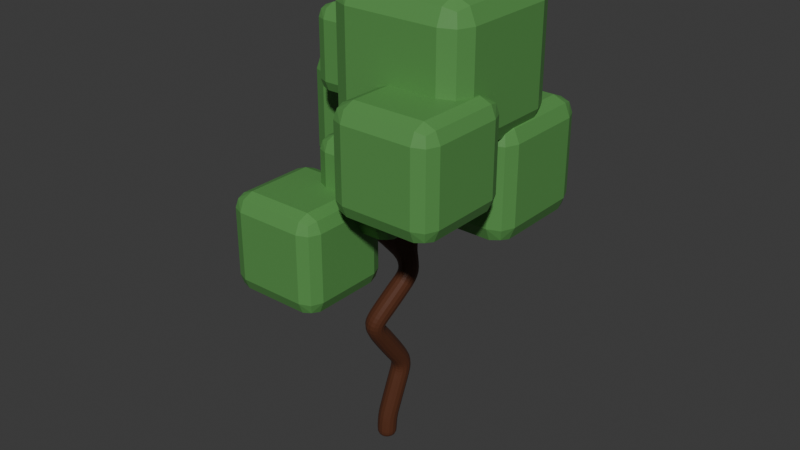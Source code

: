 # Source: arbolHojas2.blend  (saved by Blender 4.1.23; exported with 4.5.12 LTS)
import bpy
from mathutils import Matrix  # noqa: F401  (used for matrix-valued properties, if any)

bpy.ops.wm.read_factory_settings(use_empty=True)
scene = bpy.context.scene
scene.name = 'Scene'

# ---- collections
col_collection = bpy.data.collections.new('Collection'); scene.collection.children.link(col_collection)

# ---- materials (node trees are filled in below, after node groups)
mat_material_030 = bpy.data.materials.new('Material.030')
mat_material_030.use_transparent_shadow = False
mat_tronco = bpy.data.materials.new('tronco')
mat_tronco.use_transparent_shadow = False

# ---- material node trees
mat_material_030.use_nodes = True; mat_material_030.node_tree.nodes.clear()
_N = mat_material_030.node_tree.nodes; _L = mat_material_030.node_tree.links
n0 = _N.new('ShaderNodeBsdfPrincipled'); n0.name = 'Principled BSDF'; n0.location = (10, 300)
n0.inputs[0].default_value = (0.0998, 0.3016, 0.07692, 1.0)
n1 = _N.new('ShaderNodeOutputMaterial'); n1.name = 'Material Output'; n1.location = (300, 300)
_L.new(n0.outputs[0], n1.inputs[0])
n1.is_active_output = True
mat_tronco.use_nodes = True; mat_tronco.node_tree.nodes.clear()
_N = mat_tronco.node_tree.nodes; _L = mat_tronco.node_tree.links
n0 = _N.new('ShaderNodeBsdfPrincipled'); n0.name = 'Principled BSDF'; n0.location = (10, 300)
n0.inputs[0].default_value = (0.0919, 0.02906, 0.01204, 1.0)
n1 = _N.new('ShaderNodeOutputMaterial'); n1.name = 'Material Output'; n1.location = (300, 300)
_L.new(n0.outputs[0], n1.inputs[0])
n1.is_active_output = True

# ---- world
world_world = bpy.data.worlds.new('World'); scene.world = world_world
world_world.use_nodes = True; world_world.node_tree.nodes.clear()
_N = world_world.node_tree.nodes; _L = world_world.node_tree.links
n0 = _N.new('ShaderNodeOutputWorld'); n0.name = 'World Output'; n0.location = (300, 300)
n1 = _N.new('ShaderNodeBackground'); n1.name = 'Background'; n1.location = (10, 300)
n1.inputs[0].default_value = (0.05088, 0.05088, 0.05088, 1.0)
_L.new(n1.outputs[0], n0.inputs[0])
n0.is_active_output = True
world_world.color = (0.05088, 0.05088, 0.05088)
world_world.use_sun_shadow = False
world_world.sun_shadow_jitter_overblur = 0.0

# ---- meshes
me_cube_616 = bpy.data.meshes.new('Cube.616')
me_cube_616.from_pydata([(-0.6874, -0.6874, -1.0), (-0.6874, -1.0, -0.6874), (-1.0, -0.6874, -0.6874), (-0.6874, -0.9084, -0.9084), (-0.8679, -0.8679, -0.8679), (-0.9084, -0.9084, -0.6874), (-0.9084, -0.6874, -0.9084), (-0.6874, -1.0, 0.6874), (-0.6874, -0.6874, 1.0), (-1.0, -0.6874, 0.6874), (-0.6874, -0.9084, 0.9084), (-0.8679, -0.8679, 0.8679), (-0.9084, -0.6874, 0.9084), (-0.9084, -0.9084, 0.6874), (-0.6874, 0.6874, -1.0), (-1.0, 0.6874, -0.6874), (-0.6874, 1.0, -0.6874), (-0.9084, 0.6874, -0.9084), (-0.8679, 0.8679, -0.8679), (-0.9084, 0.9084, -0.6874), (-0.6874, 0.9084, -0.9084), (-0.6874, 0.6874, 1.0), (-0.6874, 1.0, 0.6874), (-1.0, 0.6874, 0.6874), (-0.6874, 0.9084, 0.9084), (-0.8679, 0.8679, 0.8679), (-0.9084, 0.9084, 0.6874), (-0.9084, 0.6874, 0.9084), (0.6874, -0.6874, -1.0), (1.0, -0.6874, -0.6874), (0.6874, -1.0, -0.6874), (0.9084, -0.6874, -0.9084), (0.8679, -0.8679, -0.8679), (0.9084, -0.9084, -0.6874), (0.6874, -0.9084, -0.9084), (0.6874, -0.6874, 1.0), (0.6874, -1.0, 0.6874), (1.0, -0.6874, 0.6874), (0.6874, -0.9084, 0.9084), (0.8679, -0.8679, 0.8679), (0.9084, -0.9084, 0.6874), (0.9084, -0.6874, 0.9084), (0.6874, 0.6874, -1.0), (0.6874, 1.0, -0.6874), (1.0, 0.6874, -0.6874), (0.6874, 0.9084, -0.9084), (0.8679, 0.8679, -0.8679), (0.9084, 0.9084, -0.6874), (0.9084, 0.6874, -0.9084), (0.6874, 0.6874, 1.0), (1.0, 0.6874, 0.6874), (0.6874, 1.0, 0.6874), (0.9084, 0.6874, 0.9084), (0.8679, 0.8679, 0.8679), (0.9084, 0.9084, 0.6874), (0.6874, 0.9084, 0.9084)], [], [(30, 36, 7, 1), (44, 50, 37, 29), (49, 21, 8, 35), (2, 9, 23, 15), (16, 22, 51, 43), (0, 3, 4, 6), (1, 5, 4, 3), (2, 6, 4, 5), (7, 10, 11, 13), (8, 12, 11, 10), (9, 13, 11, 12), (14, 17, 18, 20), (15, 19, 18, 17), (16, 20, 18, 19), (21, 24, 25, 27), (22, 26, 25, 24), (23, 27, 25, 26), (28, 31, 32, 34), (29, 33, 32, 31), (30, 34, 32, 33), (35, 38, 39, 41), (36, 40, 39, 38), (37, 41, 39, 40), (42, 45, 46, 48), (43, 47, 46, 45), (44, 48, 46, 47), (49, 52, 53, 55), (50, 54, 53, 52), (51, 55, 53, 54), (14, 0, 6, 17), (17, 6, 2, 15), (1, 7, 13, 5), (5, 13, 9, 2), (8, 21, 27, 12), (12, 27, 23, 9), (22, 16, 19, 26), (26, 19, 15, 23), (42, 14, 20, 45), (45, 20, 16, 43), (21, 49, 55, 24), (24, 55, 51, 22), (50, 44, 47, 54), (54, 47, 43, 51), (28, 42, 48, 31), (31, 48, 44, 29), (49, 35, 41, 52), (52, 41, 37, 50), (36, 30, 33, 40), (40, 33, 29, 37), (0, 28, 34, 3), (3, 34, 30, 1), (35, 8, 10, 38), (38, 10, 7, 36), (14, 42, 28, 0)])
_uv = me_cube_616.uv_layers.new(name='UVMap')
_uv.uv.foreach_set('vector', [0.4141, 0.7891, 0.5859, 0.7891, 0.5859, 0.9609, 0.4141, 0.9609, 0.4141, 0.5391, 0.5859, 0.5391, 0.5859, 0.7109, 0.4141, 0.7109, 0.6641, 0.5391, 0.8359, 0.5391, 0.8359, 0.7109, 0.6641, 0.7109, 0.4141, 0.03908, 0.5859, 0.03908, 0.5859, 0.2109, 0.4141, 0.2109, 0.4141, 0.2891, 0.5859, 0.2891, 0.5859, 0.4609, 0.4141, 0.4609, 0.1641, 0.7109, 0.1641, 0.75, 0.1415, 0.75, 0.125, 0.7109, 0.4141, 0.9609, 0.4141, 1.0, 0.3915, 1.0, 0.375, 0.9609, 0.4141, 0.03908, 0.375, 0.03908, 0.375, 0.01652, 0.4141, 0.0, 0.5859, 0.9609, 0.625, 0.9609, 0.625, 0.9835, 0.5859, 1.0, 0.8359, 0.7109, 0.875, 0.7109, 0.875, 0.7335, 0.8359, 0.75, 0.5859, 0.03908, 0.5859, 0.0, 0.6085, 0.0, 0.625, 0.03908, 0.1641, 0.5391, 0.125, 0.5391, 0.125, 0.5165, 0.1641, 0.5, 0.4141, 0.2109, 0.4141, 0.25, 0.3915, 0.25, 0.375, 0.2109, 0.4141, 0.2891, 0.375, 0.2891, 0.375, 0.2665, 0.4141, 0.25, 0.8359, 0.5391, 0.8359, 0.5, 0.8585, 0.5, 0.875, 0.5391, 0.5859, 0.2891, 0.5859, 0.25, 0.6085, 0.25, 0.625, 0.2891, 0.5859, 0.2109, 0.625, 0.2109, 0.625, 0.2335, 0.5859, 0.25, 0.3359, 0.7109, 0.375, 0.7109, 0.3805, 0.75, 0.3359, 0.75, 0.4141, 0.7109, 0.4141, 0.75, 0.3805, 0.75, 0.375, 0.7109, 0.4141, 0.7891, 0.375, 0.7891, 0.3805, 0.75, 0.4141, 0.75, 0.6641, 0.7109, 0.6641, 0.75, 0.625, 0.7445, 0.625, 0.7109, 0.5859, 0.7891, 0.5859, 0.75, 0.625, 0.7445, 0.625, 0.7891, 0.5859, 0.7109, 0.625, 0.7109, 0.625, 0.7445, 0.5859, 0.75, 0.3359, 0.5391, 0.3359, 0.5, 0.375, 0.5055, 0.375, 0.5391, 0.4141, 0.4609, 0.4141, 0.5, 0.375, 0.5055, 0.375, 0.4609, 0.4141, 0.5391, 0.375, 0.5391, 0.375, 0.5055, 0.4141, 0.5, 0.6641, 0.5391, 0.625, 0.5391, 0.6195, 0.5, 0.6641, 0.5, 0.5859, 0.5391, 0.5859, 0.5, 0.6195, 0.5, 0.625, 0.5391, 0.5859, 0.4609, 0.625, 0.4609, 0.6195, 0.5, 0.5859, 0.5, 0.1641, 0.5391, 0.1641, 0.7109, 0.125, 0.7109, 0.125, 0.5391, 0.375, 0.2109, 0.375, 0.03908, 0.4141, 0.03908, 0.4141, 0.2109, 0.4141, 0.9609, 0.5859, 0.9609, 0.5859, 1.0, 0.4141, 1.0, 0.4141, 0.0, 0.5859, 0.0, 0.5859, 0.03908, 0.4141, 0.03908, 0.8359, 0.7109, 0.8359, 0.5391, 0.875, 0.5391, 0.875, 0.7109, 0.625, 0.03908, 0.625, 0.2109, 0.5859, 0.2109, 0.5859, 0.03908, 0.5859, 0.2891, 0.4141, 0.2891, 0.4141, 0.25, 0.5859, 0.25, 0.5859, 0.25, 0.4141, 0.25, 0.4141, 0.2109, 0.5859, 0.2109, 0.3359, 0.5391, 0.1641, 0.5391, 0.1641, 0.5, 0.3359, 0.5, 0.375, 0.4609, 0.375, 0.2891, 0.4141, 0.2891, 0.4141, 0.4609, 0.8359, 0.5391, 0.6641, 0.5391, 0.6641, 0.5, 0.8359, 0.5, 0.625, 0.2891, 0.625, 0.4609, 0.5859, 0.4609, 0.5859, 0.2891, 0.5859, 0.5391, 0.4141, 0.5391, 0.4141, 0.5, 0.5859, 0.5, 0.5859, 0.5, 0.4141, 0.5, 0.4141, 0.4609, 0.5859, 0.4609, 0.3359, 0.7109, 0.3359, 0.5391, 0.375, 0.5391, 0.375, 0.7109, 0.375, 0.7109, 0.375, 0.5391, 0.4141, 0.5391, 0.4141, 0.7109, 0.6641, 0.5391, 0.6641, 0.7109, 0.625, 0.7109, 0.625, 0.5391, 0.625, 0.5391, 0.625, 0.7109, 0.5859, 0.7109, 0.5859, 0.5391, 0.5859, 0.7891, 0.4141, 0.7891, 0.4141, 0.75, 0.5859, 0.75, 0.5859, 0.75, 0.4141, 0.75, 0.4141, 0.7109, 0.5859, 0.7109, 0.1641, 0.7109, 0.3359, 0.7109, 0.3359, 0.75, 0.1641, 0.75, 0.375, 0.9609, 0.375, 0.7891, 0.4141, 0.7891, 0.4141, 0.9609, 0.6641, 0.7109, 0.8359, 0.7109, 0.8359, 0.75, 0.6641, 0.75, 0.625, 0.7891, 0.625, 0.9609, 0.5859, 0.9609, 0.5859, 0.7891, 0.1641, 0.5391, 0.3359, 0.5391, 0.3359, 0.7109, 0.1641, 0.7109])
me_cube_616.materials.append(mat_material_030)
me_cube_616.update()
me_cube_615 = bpy.data.meshes.new('Cube.615')
me_cube_615.from_pydata([(0.0, 0.0, -1.15), (-1.692, 1.448, 6.39), (-1.103, 1.712, 6.729), (-0.897, 1.385, 6.182), (0.05215, 0.256, 5.783), (-0.3477, -0.6098, 4.922), (-0.3081, -0.2236, 4.237), (-0.2057, 0.7065, 2.373), (-1.694, 2.058, 6.971), (-2.512, 1.966, 7.393), (-0.3286, -0.715, 6.761), (-0.5024, -0.3318, 7.417), (-0.1471, -0.4286, 8.045), (-1.178, -0.08891, 7.988), (-1.117, -0.465, 8.424), (-1.924, 0.1765, 9.539), (0.292, -0.2066, 8.271), (-1.243, 0.2455, 8.073), (-1.638, 0.4126, 8.088), (0.9453, -0.9517, 5.435), (1.217, -1.705, 5.388), (1.832, -2.245, 5.253), (0.418, 0.8253, 4.905), (0.1655, 1.347, 4.43), (0.5846, 2.028, 4.331), (-0.7049, -0.01751, 3.636), (-0.2015, -0.3542, 0.9322), (-0.0166, -0.02225, -0.5596), (-2.389, 0.2514, 9.789), (-2.141, 0.09669, 9.495), (-2.421, 0.5866, 9.235), (-1.903, 0.4075, 8.421), (-2.186, 0.6738, 8.471), (-2.168, 0.3748, 8.788), (-2.17, 0.4432, 8.959), (-2.232, 0.3343, 9.159), (-2.859, 2.332, 7.41), (-2.67, 1.874, 7.693), (-3.066, 2.117, 7.909), (-1.848, 1.763, 7.495), (-2.174, 1.801, 7.855), (-2.153, 1.561, 8.101), (0.3539, -0.4667, 8.554), (0.825, -0.5363, 8.554), (-0.3082, -0.9169, 6.803), (-0.3644, -1.096, 6.983), (1.275, -1.904, 6.03), (1.15, -1.75, 6.345), (1.218, -1.891, 6.538), (1.07, -1.68, 6.728), (0.9534, -1.492, 6.751), (0.9812, -1.582, 7.029), (1.805, -2.47, 5.56), (1.932, -2.779, 5.474), (1.923, -2.556, 5.28), (2.021, -2.658, 5.077), (2.106, -2.997, 5.151), (2.08, -2.662, 4.898), (0.3688, 1.995, 4.795), (0.3694, 2.415, 4.947), (0.06839, 2.245, 5.517), (-0.0379, 2.073, 5.698), (-0.04098, 2.566, 5.79), (0.2887, 2.555, 5.132), (0.4573, 2.773, 4.834), (0.338, 2.979, 5.107), (0.3778, 3.178, 5.063)], [(29, 15), (13, 14), (11, 13), (11, 12), (10, 11), (4, 10), (8, 9), (1, 8), (3, 1), (3, 2), (4, 3), (5, 4), (6, 5), (25, 6), (26, 7), (12, 16), (13, 17), (17, 18), (5, 19), (19, 20), (20, 21), (6, 22), (22, 23), (23, 24), (7, 25), (0, 27), (29, 28), (35, 29), (35, 30), (18, 31), (31, 32), (31, 33), (33, 34), (34, 35), (9, 36), (9, 37), (37, 38), (8, 39), (39, 40), (40, 41), (16, 42), (42, 43), (10, 44), (44, 45), (20, 46), (46, 47), (47, 48), (47, 49), (49, 50), (49, 51), (21, 52), (52, 53), (21, 54), (54, 55), (55, 56), (55, 57), (24, 58), (58, 59), (58, 60), (60, 61), (60, 62), (59, 63), (59, 64), (64, 65), (65, 66), (27, 26)], [])
_uv = me_cube_615.uv_layers.new(name='UVMap')
_uv.uv.foreach_set('vector', [])
me_cube_615.materials.append(mat_tronco)
me_cube_615.update()

# ---- objects
ob_cube_5551 = bpy.data.objects.new('Cube.5551', me_cube_616)
ob_cube_5550 = bpy.data.objects.new('Cube.5550', me_cube_616)
ob_cube_5549 = bpy.data.objects.new('Cube.5549', me_cube_616)
ob_cube_5548 = bpy.data.objects.new('Cube.5548', me_cube_616)
ob_cube_5547 = bpy.data.objects.new('Cube.5547', me_cube_616)
ob_cube_5546 = bpy.data.objects.new('Cube.5546', me_cube_616)
ob_cube_5545 = bpy.data.objects.new('Cube.5545', me_cube_616)
ob_cube_5544 = bpy.data.objects.new('Cube.5544', me_cube_616)
ob_cube_5543 = bpy.data.objects.new('Cube.5543', me_cube_615)

# ---- transforms, parenting, visibility, modifiers, constraints
ob_cube_5551.location = (3.151, 4.183, 22.33)
ob_cube_5551.scale = (4.119, 4.119, 4.119)
ob_cube_5550.location = (-8.553, 8.57, 19.55)
ob_cube_5550.scale = (2.983, 2.983, 2.983)
ob_cube_5549.location = (-6.223, 5.778, 23.08)
ob_cube_5549.scale = (4.215, 4.215, 4.215)
ob_cube_5548.location = (-0.2943, -2.521, 22.2)
ob_cube_5548.scale = (2.99, 2.99, 2.99)
ob_cube_5547.location = (-3.894, 1.486, 28.96)
ob_cube_5547.scale = (2.994, 2.994, 2.994)
ob_cube_5546.location = (2.167, 0.1938, 30.12)
ob_cube_5546.scale = (4.893, 4.893, 4.893)
ob_cube_5545.location = (-3.105, -6.479, 18.46)
ob_cube_5545.scale = (3.443, 3.443, 3.443)
ob_cube_5544.location = (4.635, -5.224, 25.77)
ob_cube_5544.scale = (3.654, 3.654, 3.654)
ob_cube_5543.location = (-2.559, 0.3727, 2.744)
ob_cube_5543.rotation_euler = (0.0, -0.0, 3.142)
ob_cube_5543.scale = (3.126, 3.126, 3.126)
_m = ob_cube_5543.modifiers.new('Skin', 'SKIN')
_m = ob_cube_5543.modifiers.new('Subdivision', 'SUBSURF')
_m.levels = 2

# ---- collection membership
col_collection.objects.link(ob_cube_5551)
col_collection.objects.link(ob_cube_5550)
col_collection.objects.link(ob_cube_5549)
col_collection.objects.link(ob_cube_5548)
col_collection.objects.link(ob_cube_5547)
col_collection.objects.link(ob_cube_5546)
col_collection.objects.link(ob_cube_5545)
col_collection.objects.link(ob_cube_5544)
col_collection.objects.link(ob_cube_5543)

# ---- scene / render settings (as saved in the file)
scene.frame_start = 1; scene.frame_end = 250; scene.frame_set(1)
scene.render.engine = 'BLENDER_EEVEE_NEXT'
scene.cycles.sampling_pattern = 'TABULATED_SOBOL'
scene.eevee.ray_tracing_options.trace_max_roughness = 0.0
bpy.context.view_layer.update()

# ---- added for rendering (the .blend has no active camera and no usable light): camera, sun
cam_auto = bpy.data.cameras.new('AutoCamera')
cam_auto.lens = 50.0
cam_auto.sensor_width = 36.0
cam_auto.clip_end = 1000.0
ob_auto_camera = bpy.data.objects.new('AutoCamera', cam_auto)
scene.collection.objects.link(ob_auto_camera)
ob_auto_camera.location = (41.284, -50.6739, 51.3393)
ob_auto_camera.rotation_euler = (1.09748, -7.21219e-08, 0.694738)
scene.camera = ob_auto_camera
light_auto_sun = bpy.data.lights.new('AutoSun', 'SUN')
light_auto_sun.energy = 3.0
light_auto_sun.angle = 0.0523599
ob_auto_sun = bpy.data.objects.new('AutoSun', light_auto_sun)
scene.collection.objects.link(ob_auto_sun)
ob_auto_sun.rotation_euler = (0.872665, 0.174533, 0.523599)
bpy.context.view_layer.update()
